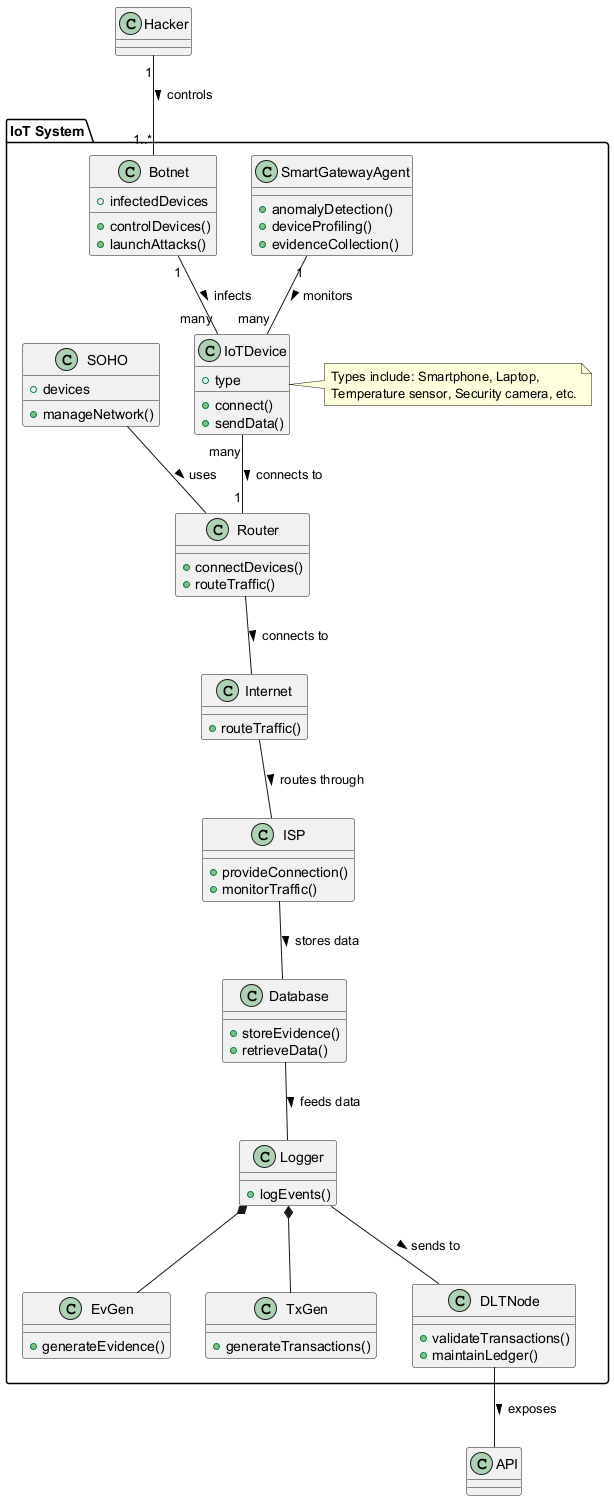

The diagram above was rendered by PlantUML. Its source (embedded in the PNG):
@startuml
package "IoT System" {
  class SmartGatewayAgent {
    +anomalyDetection()
    +deviceProfiling()
    +evidenceCollection()
  }
  
  class IoTDevice {
    +type
    +connect()
    +sendData()
  }
  
  class Router {
    +connectDevices()
    +routeTraffic()
  }
  
  class Internet {
    +routeTraffic()
  }
  
  class Botnet {
    +infectedDevices
    +controlDevices()
    +launchAttacks()
  }
  
  class ISP {
    +provideConnection()
    +monitorTraffic()
  }
  
  class Database {
    +storeEvidence()
    +retrieveData()
  }
  
  class Logger {
    +logEvents()
  }
  
  class EvGen {
    +generateEvidence()
  }
  
  class TxGen {
    +generateTransactions()
  }
  
  class DLTNode {
    +validateTransactions()
    +maintainLedger()
  }
  
  class SOHO {
    +devices
    +manageNetwork()
  }
  
  note right of IoTDevice
    Types include: Smartphone, Laptop, 
    Temperature sensor, Security camera, etc.
  end note
}

SmartGatewayAgent "1" -- "many" IoTDevice : monitors >
IoTDevice "many" -- "1" Router : connects to >
Router -- Internet : connects to >
Internet -- ISP : routes through >
Botnet "1" -- "many" IoTDevice : infects >
Hacker "1" -- "1..*" Botnet : controls >
ISP -- Database : stores data >
Database -- Logger : feeds data >
Logger *-- EvGen
Logger *-- TxGen
Logger -- DLTNode : sends to >
DLTNode -- "API" : exposes >
SOHO -- Router : uses >
@enduml